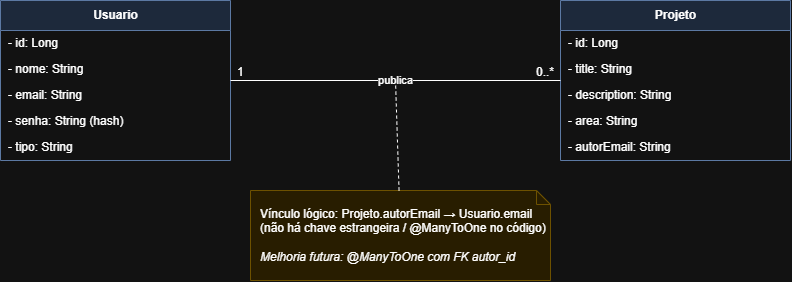

The diagram above was exported from draw.io. Its source (the exported page's mxGraphModel, read from the mxfile embedded in the PNG):
<mxGraphModel dx="860" dy="447" grid="1" gridSize="10" guides="1" tooltips="1" connect="1" arrows="1" fold="1" page="1" pageScale="1" pageWidth="900" pageHeight="650" math="0" shadow="0">
  <root>
    <mxCell id="0" />
    <mxCell id="1" parent="0" />
    <mxCell id="u" parent="1" style="swimlane;fontStyle=1;align=center;startSize=30;html=1;fillColor=#dae8fc;strokeColor=#6c8ebf;" value="Usuario" vertex="1">
      <mxGeometry height="160" width="230" x="40" y="60" as="geometry" />
    </mxCell>
    <mxCell id="ua0" parent="u" style="text;strokeColor=none;fillColor=none;align=left;verticalAlign=middle;spacingLeft=6;html=1;" value="- id: Long" vertex="1">
      <mxGeometry height="26" width="230" y="30" as="geometry" />
    </mxCell>
    <mxCell id="ua1" parent="u" style="text;strokeColor=none;fillColor=none;align=left;verticalAlign=middle;spacingLeft=6;html=1;" value="- nome: String" vertex="1">
      <mxGeometry height="26" width="230" y="56" as="geometry" />
    </mxCell>
    <mxCell id="ua2" parent="u" style="text;strokeColor=none;fillColor=none;align=left;verticalAlign=middle;spacingLeft=6;html=1;" value="- email: String" vertex="1">
      <mxGeometry height="26" width="230" y="82" as="geometry" />
    </mxCell>
    <mxCell id="ua3" parent="u" style="text;strokeColor=none;fillColor=none;align=left;verticalAlign=middle;spacingLeft=6;html=1;" value="- senha: String (hash)" vertex="1">
      <mxGeometry height="26" width="230" y="108" as="geometry" />
    </mxCell>
    <mxCell id="ua4" parent="u" style="text;strokeColor=none;fillColor=none;align=left;verticalAlign=middle;spacingLeft=6;html=1;" value="- tipo: String" vertex="1">
      <mxGeometry height="26" width="230" y="134" as="geometry" />
    </mxCell>
    <mxCell id="p" parent="1" style="swimlane;fontStyle=1;align=center;startSize=30;html=1;fillColor=#dae8fc;strokeColor=#6c8ebf;" value="Projeto" vertex="1">
      <mxGeometry height="160" width="230" x="600" y="60" as="geometry" />
    </mxCell>
    <mxCell id="pa0" parent="p" style="text;strokeColor=none;fillColor=none;align=left;verticalAlign=middle;spacingLeft=6;html=1;" value="- id: Long" vertex="1">
      <mxGeometry height="26" width="230" y="30" as="geometry" />
    </mxCell>
    <mxCell id="pa1" parent="p" style="text;strokeColor=none;fillColor=none;align=left;verticalAlign=middle;spacingLeft=6;html=1;" value="- title: String" vertex="1">
      <mxGeometry height="26" width="230" y="56" as="geometry" />
    </mxCell>
    <mxCell id="pa2" parent="p" style="text;strokeColor=none;fillColor=none;align=left;verticalAlign=middle;spacingLeft=6;html=1;" value="- description: String" vertex="1">
      <mxGeometry height="26" width="230" y="82" as="geometry" />
    </mxCell>
    <mxCell id="pa3" parent="p" style="text;strokeColor=none;fillColor=none;align=left;verticalAlign=middle;spacingLeft=6;html=1;" value="- area: String" vertex="1">
      <mxGeometry height="26" width="230" y="108" as="geometry" />
    </mxCell>
    <mxCell id="pa4" parent="p" style="text;strokeColor=none;fillColor=none;align=left;verticalAlign=middle;spacingLeft=6;html=1;" value="- autorEmail: String" vertex="1">
      <mxGeometry height="26" width="230" y="134" as="geometry" />
    </mxCell>
    <mxCell id="r" edge="1" parent="1" source="u" style="endArrow=none;html=1;exitX=1;exitY=0.5;entryX=0;entryY=0.5;" target="p" value="publica">
      <mxGeometry relative="1" as="geometry" />
    </mxCell>
    <mxCell id="m1" parent="1" style="text;html=1;align=left;" value="1" vertex="1">
      <mxGeometry height="20" width="30" x="275" y="118" as="geometry" />
    </mxCell>
    <mxCell id="m2" parent="1" style="text;html=1;align=right;" value="0..*" vertex="1">
      <mxGeometry height="20" width="35" x="560" y="118" as="geometry" />
    </mxCell>
    <mxCell id="n" parent="1" style="shape=note;whiteSpace=wrap;html=1;size=14;fillColor=#fff2cc;strokeColor=#d6b656;align=left;spacingLeft=8;" value="Vínculo lógico: Projeto.autorEmail → Usuario.email&lt;br&gt;(não há chave estrangeira / @ManyToOne no código)&lt;br&gt;&lt;br&gt;&lt;i&gt;Melhoria futura: @ManyToOne com FK autor_id&lt;/i&gt;" vertex="1">
      <mxGeometry height="90" width="300" x="290" y="250" as="geometry" />
    </mxCell>
    <mxCell id="nl" edge="1" parent="1" source="n" style="endArrow=none;dashed=1;html=1;" target="r" value="">
      <mxGeometry relative="1" as="geometry" />
    </mxCell>
  </root>
</mxGraphModel>